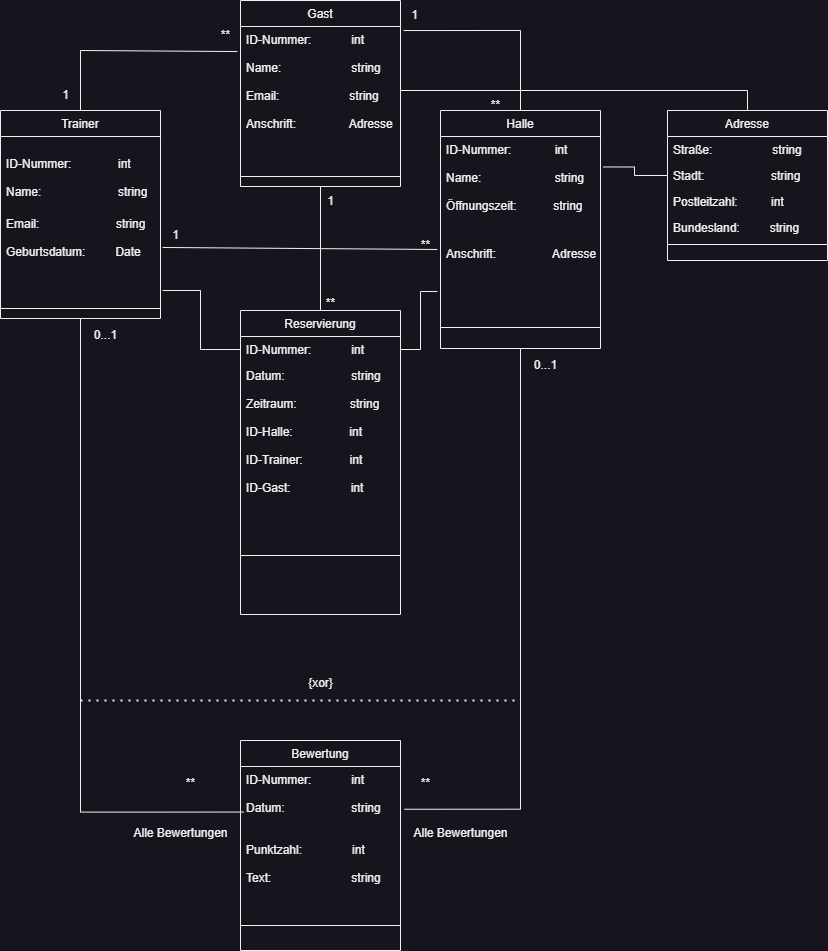

The diagram above was exported from draw.io. Its source (the exported page's mxGraphModel, read from the mxfile embedded in the PNG):
<mxGraphModel dx="1434" dy="844" grid="1" gridSize="10" guides="1" tooltips="1" connect="1" arrows="1" fold="1" page="1" pageScale="1" pageWidth="827" pageHeight="1169" math="0" shadow="0">
  <root>
    <mxCell id="WIyWlLk6GJQsqaUBKTNV-0" />
    <mxCell id="WIyWlLk6GJQsqaUBKTNV-1" parent="WIyWlLk6GJQsqaUBKTNV-0" />
    <mxCell id="zkfFHV4jXpPFQw0GAbJ--0" value="Halle" style="swimlane;fontStyle=0;align=center;verticalAlign=top;childLayout=stackLayout;horizontal=1;startSize=26;horizontalStack=0;resizeParent=1;resizeLast=0;collapsible=1;marginBottom=0;rounded=0;shadow=0;strokeWidth=1;" parent="WIyWlLk6GJQsqaUBKTNV-1" vertex="1">
      <mxGeometry x="440" y="150" width="160" height="238" as="geometry">
        <mxRectangle x="230" y="140" width="160" height="26" as="alternateBounds" />
      </mxGeometry>
    </mxCell>
    <mxCell id="zkfFHV4jXpPFQw0GAbJ--2" value="ID-Nummer:             int&#10;&#10;Name:                      string&#10;&#10;Öffnungszeit:           string&#10;&#10;&#10;" style="text;align=left;verticalAlign=top;spacingLeft=4;spacingRight=4;overflow=hidden;rotatable=0;points=[[0,0.5],[1,0.5]];portConstraint=eastwest;rounded=0;shadow=0;html=0;" parent="zkfFHV4jXpPFQw0GAbJ--0" vertex="1">
      <mxGeometry y="26" width="160" height="104" as="geometry" />
    </mxCell>
    <mxCell id="zkfFHV4jXpPFQw0GAbJ--5" value="Anschrift:                 Adresse" style="text;align=left;verticalAlign=top;spacingLeft=4;spacingRight=4;overflow=hidden;rotatable=0;points=[[0,0.5],[1,0.5]];portConstraint=eastwest;" parent="zkfFHV4jXpPFQw0GAbJ--0" vertex="1">
      <mxGeometry y="130" width="160" height="66" as="geometry" />
    </mxCell>
    <mxCell id="zkfFHV4jXpPFQw0GAbJ--4" value="" style="line;html=1;strokeWidth=1;align=left;verticalAlign=middle;spacingTop=-1;spacingLeft=3;spacingRight=3;rotatable=0;labelPosition=right;points=[];portConstraint=eastwest;" parent="zkfFHV4jXpPFQw0GAbJ--0" vertex="1">
      <mxGeometry y="196" width="160" height="42" as="geometry" />
    </mxCell>
    <mxCell id="pmF_sSyVfRtCo5sMsE6q-18" style="edgeStyle=orthogonalEdgeStyle;rounded=0;orthogonalLoop=1;jettySize=auto;html=1;entryX=0.5;entryY=0;entryDx=0;entryDy=0;endArrow=none;endFill=0;" parent="WIyWlLk6GJQsqaUBKTNV-1" source="zkfFHV4jXpPFQw0GAbJ--6" target="zkfFHV4jXpPFQw0GAbJ--17" edge="1">
      <mxGeometry relative="1" as="geometry">
        <Array as="points">
          <mxPoint x="747" y="130" />
        </Array>
      </mxGeometry>
    </mxCell>
    <mxCell id="SGc4ZQadHgqYDZFhqfuT-8" style="edgeStyle=orthogonalEdgeStyle;rounded=0;orthogonalLoop=1;jettySize=auto;html=1;entryX=0.55;entryY=0.003;entryDx=0;entryDy=0;endArrow=none;endFill=0;entryPerimeter=0;" parent="WIyWlLk6GJQsqaUBKTNV-1" source="zkfFHV4jXpPFQw0GAbJ--6" target="pmF_sSyVfRtCo5sMsE6q-24" edge="1">
      <mxGeometry relative="1" as="geometry">
        <Array as="points">
          <mxPoint x="320" y="351" />
        </Array>
      </mxGeometry>
    </mxCell>
    <mxCell id="zkfFHV4jXpPFQw0GAbJ--6" value="Gast" style="swimlane;fontStyle=0;align=center;verticalAlign=top;childLayout=stackLayout;horizontal=1;startSize=26;horizontalStack=0;resizeParent=1;resizeLast=0;collapsible=1;marginBottom=0;rounded=0;shadow=0;strokeWidth=1;" parent="WIyWlLk6GJQsqaUBKTNV-1" vertex="1">
      <mxGeometry x="240" y="40" width="160" height="186" as="geometry">
        <mxRectangle x="130" y="380" width="160" height="26" as="alternateBounds" />
      </mxGeometry>
    </mxCell>
    <mxCell id="zkfFHV4jXpPFQw0GAbJ--8" value="ID-Nummer:            int  &#10;&#10;Name:                     string&#10;&#10;Email:                     string&#10;&#10;" style="text;align=left;verticalAlign=top;spacingLeft=4;spacingRight=4;overflow=hidden;rotatable=0;points=[[0,0.5],[1,0.5]];portConstraint=eastwest;rounded=0;shadow=0;html=0;" parent="zkfFHV4jXpPFQw0GAbJ--6" vertex="1">
      <mxGeometry y="26" width="160" height="84" as="geometry" />
    </mxCell>
    <mxCell id="zkfFHV4jXpPFQw0GAbJ--10" value="Anschrift:                Adresse " style="text;align=left;verticalAlign=top;spacingLeft=4;spacingRight=4;overflow=hidden;rotatable=0;points=[[0,0.5],[1,0.5]];portConstraint=eastwest;fontStyle=0" parent="zkfFHV4jXpPFQw0GAbJ--6" vertex="1">
      <mxGeometry y="110" width="160" height="56" as="geometry" />
    </mxCell>
    <mxCell id="zkfFHV4jXpPFQw0GAbJ--9" value="" style="line;html=1;strokeWidth=1;align=left;verticalAlign=middle;spacingTop=-1;spacingLeft=3;spacingRight=3;rotatable=0;labelPosition=right;points=[];portConstraint=eastwest;" parent="zkfFHV4jXpPFQw0GAbJ--6" vertex="1">
      <mxGeometry y="166" width="160" height="20" as="geometry" />
    </mxCell>
    <mxCell id="zkfFHV4jXpPFQw0GAbJ--17" value="Adresse" style="swimlane;fontStyle=0;align=center;verticalAlign=top;childLayout=stackLayout;horizontal=1;startSize=26;horizontalStack=0;resizeParent=1;resizeLast=0;collapsible=1;marginBottom=0;rounded=0;shadow=0;strokeWidth=1;" parent="WIyWlLk6GJQsqaUBKTNV-1" vertex="1">
      <mxGeometry x="667" y="150" width="160" height="150" as="geometry">
        <mxRectangle x="550" y="140" width="160" height="26" as="alternateBounds" />
      </mxGeometry>
    </mxCell>
    <mxCell id="zkfFHV4jXpPFQw0GAbJ--18" value="Straße:                  string" style="text;align=left;verticalAlign=top;spacingLeft=4;spacingRight=4;overflow=hidden;rotatable=0;points=[[0,0.5],[1,0.5]];portConstraint=eastwest;" parent="zkfFHV4jXpPFQw0GAbJ--17" vertex="1">
      <mxGeometry y="26" width="160" height="26" as="geometry" />
    </mxCell>
    <mxCell id="zkfFHV4jXpPFQw0GAbJ--19" value="Stadt:                    string" style="text;align=left;verticalAlign=top;spacingLeft=4;spacingRight=4;overflow=hidden;rotatable=0;points=[[0,0.5],[1,0.5]];portConstraint=eastwest;rounded=0;shadow=0;html=0;" parent="zkfFHV4jXpPFQw0GAbJ--17" vertex="1">
      <mxGeometry y="52" width="160" height="26" as="geometry" />
    </mxCell>
    <mxCell id="zkfFHV4jXpPFQw0GAbJ--21" value="Postleitzahl:          int" style="text;align=left;verticalAlign=top;spacingLeft=4;spacingRight=4;overflow=hidden;rotatable=0;points=[[0,0.5],[1,0.5]];portConstraint=eastwest;rounded=0;shadow=0;html=0;" parent="zkfFHV4jXpPFQw0GAbJ--17" vertex="1">
      <mxGeometry y="78" width="160" height="26" as="geometry" />
    </mxCell>
    <mxCell id="zkfFHV4jXpPFQw0GAbJ--22" value="Bundesland:         string" style="text;align=left;verticalAlign=top;spacingLeft=4;spacingRight=4;overflow=hidden;rotatable=0;points=[[0,0.5],[1,0.5]];portConstraint=eastwest;rounded=0;shadow=0;html=0;" parent="zkfFHV4jXpPFQw0GAbJ--17" vertex="1">
      <mxGeometry y="104" width="160" height="26" as="geometry" />
    </mxCell>
    <mxCell id="zkfFHV4jXpPFQw0GAbJ--23" value="" style="line;html=1;strokeWidth=1;align=left;verticalAlign=middle;spacingTop=-1;spacingLeft=3;spacingRight=3;rotatable=0;labelPosition=right;points=[];portConstraint=eastwest;" parent="zkfFHV4jXpPFQw0GAbJ--17" vertex="1">
      <mxGeometry y="130" width="160" height="8" as="geometry" />
    </mxCell>
    <mxCell id="pmF_sSyVfRtCo5sMsE6q-10" value="Trainer" style="swimlane;fontStyle=0;align=center;verticalAlign=top;childLayout=stackLayout;horizontal=1;startSize=26;horizontalStack=0;resizeParent=1;resizeLast=0;collapsible=1;marginBottom=0;rounded=0;shadow=0;strokeWidth=1;" parent="WIyWlLk6GJQsqaUBKTNV-1" vertex="1">
      <mxGeometry y="150" width="160" height="208" as="geometry">
        <mxRectangle x="130" y="380" width="160" height="26" as="alternateBounds" />
      </mxGeometry>
    </mxCell>
    <mxCell id="pmF_sSyVfRtCo5sMsE6q-11" value="&#10;ID-Nummer:              int&#10;&#10;Name:                       string&#10;&#10;&#10;" style="text;align=left;verticalAlign=top;spacingLeft=4;spacingRight=4;overflow=hidden;rotatable=0;points=[[0,0.5],[1,0.5]];portConstraint=eastwest;" parent="pmF_sSyVfRtCo5sMsE6q-10" vertex="1">
      <mxGeometry y="26" width="160" height="74" as="geometry" />
    </mxCell>
    <mxCell id="pmF_sSyVfRtCo5sMsE6q-12" value="Email:                       string&#10;&#10;Geburtsdatum:         Date&#10;" style="text;align=left;verticalAlign=top;spacingLeft=4;spacingRight=4;overflow=hidden;rotatable=0;points=[[0,0.5],[1,0.5]];portConstraint=eastwest;rounded=0;shadow=0;html=0;" parent="pmF_sSyVfRtCo5sMsE6q-10" vertex="1">
      <mxGeometry y="100" width="160" height="88" as="geometry" />
    </mxCell>
    <mxCell id="pmF_sSyVfRtCo5sMsE6q-13" value="" style="line;html=1;strokeWidth=1;align=left;verticalAlign=middle;spacingTop=-1;spacingLeft=3;spacingRight=3;rotatable=0;labelPosition=right;points=[];portConstraint=eastwest;" parent="pmF_sSyVfRtCo5sMsE6q-10" vertex="1">
      <mxGeometry y="188" width="160" height="20" as="geometry" />
    </mxCell>
    <mxCell id="pmF_sSyVfRtCo5sMsE6q-24" value="Reservierung" style="swimlane;fontStyle=0;align=center;verticalAlign=top;childLayout=stackLayout;horizontal=1;startSize=26;horizontalStack=0;resizeParent=1;resizeLast=0;collapsible=1;marginBottom=0;rounded=0;shadow=0;strokeWidth=1;" parent="WIyWlLk6GJQsqaUBKTNV-1" vertex="1">
      <mxGeometry x="240" y="350" width="160" height="304" as="geometry">
        <mxRectangle x="130" y="380" width="160" height="26" as="alternateBounds" />
      </mxGeometry>
    </mxCell>
    <mxCell id="pmF_sSyVfRtCo5sMsE6q-25" value="ID-Nummer:            int" style="text;align=left;verticalAlign=top;spacingLeft=4;spacingRight=4;overflow=hidden;rotatable=0;points=[[0,0.5],[1,0.5]];portConstraint=eastwest;" parent="pmF_sSyVfRtCo5sMsE6q-24" vertex="1">
      <mxGeometry y="26" width="160" height="26" as="geometry" />
    </mxCell>
    <mxCell id="pmF_sSyVfRtCo5sMsE6q-26" value="Datum:                    string&#10;&#10;Zeitraum:                string&#10;&#10;ID-Halle:                 int&#10;&#10;ID-Trainer:              int&#10;&#10;ID-Gast:                  int" style="text;align=left;verticalAlign=top;spacingLeft=4;spacingRight=4;overflow=hidden;rotatable=0;points=[[0,0.5],[1,0.5]];portConstraint=eastwest;rounded=0;shadow=0;html=0;" parent="pmF_sSyVfRtCo5sMsE6q-24" vertex="1">
      <mxGeometry y="52" width="160" height="148" as="geometry" />
    </mxCell>
    <mxCell id="pmF_sSyVfRtCo5sMsE6q-27" value="" style="line;html=1;strokeWidth=1;align=left;verticalAlign=middle;spacingTop=-1;spacingLeft=3;spacingRight=3;rotatable=0;labelPosition=right;points=[];portConstraint=eastwest;" parent="pmF_sSyVfRtCo5sMsE6q-24" vertex="1">
      <mxGeometry y="200" width="160" height="90" as="geometry" />
    </mxCell>
    <mxCell id="qvO5_aTfBM72eq69uGLC-3" value="1" style="text;html=1;align=center;verticalAlign=middle;resizable=0;points=[];autosize=1;strokeColor=none;fillColor=none;" parent="WIyWlLk6GJQsqaUBKTNV-1" vertex="1">
      <mxGeometry x="50" y="120" width="30" height="30" as="geometry" />
    </mxCell>
    <mxCell id="qvO5_aTfBM72eq69uGLC-9" value="Bewertung" style="swimlane;fontStyle=0;align=center;verticalAlign=top;childLayout=stackLayout;horizontal=1;startSize=26;horizontalStack=0;resizeParent=1;resizeLast=0;collapsible=1;marginBottom=0;rounded=0;shadow=0;strokeWidth=1;" parent="WIyWlLk6GJQsqaUBKTNV-1" vertex="1">
      <mxGeometry x="240" y="780" width="160" height="210" as="geometry">
        <mxRectangle x="130" y="380" width="160" height="26" as="alternateBounds" />
      </mxGeometry>
    </mxCell>
    <mxCell id="qvO5_aTfBM72eq69uGLC-11" value="ID-Nummer:            int&#10;&#10;Datum:                    string&#10;&#10;&#10;Punktzahl:               int&#10;&#10;Text:                        string&#10;" style="text;align=left;verticalAlign=top;spacingLeft=4;spacingRight=4;overflow=hidden;rotatable=0;points=[[0,0.5],[1,0.5]];portConstraint=eastwest;rounded=0;shadow=0;html=0;" parent="qvO5_aTfBM72eq69uGLC-9" vertex="1">
      <mxGeometry y="26" width="160" height="134" as="geometry" />
    </mxCell>
    <mxCell id="qvO5_aTfBM72eq69uGLC-12" value="" style="line;html=1;strokeWidth=1;align=left;verticalAlign=middle;spacingTop=-1;spacingLeft=3;spacingRight=3;rotatable=0;labelPosition=right;points=[];portConstraint=eastwest;" parent="qvO5_aTfBM72eq69uGLC-9" vertex="1">
      <mxGeometry y="160" width="160" height="50" as="geometry" />
    </mxCell>
    <mxCell id="SGc4ZQadHgqYDZFhqfuT-7" style="edgeStyle=orthogonalEdgeStyle;rounded=0;orthogonalLoop=1;jettySize=auto;html=1;entryX=1.019;entryY=0.293;entryDx=0;entryDy=0;entryPerimeter=0;endArrow=none;endFill=0;" parent="WIyWlLk6GJQsqaUBKTNV-1" source="zkfFHV4jXpPFQw0GAbJ--19" target="zkfFHV4jXpPFQw0GAbJ--2" edge="1">
      <mxGeometry relative="1" as="geometry">
        <Array as="points">
          <mxPoint x="634" y="215" />
          <mxPoint x="634" y="207" />
        </Array>
      </mxGeometry>
    </mxCell>
    <mxCell id="SGc4ZQadHgqYDZFhqfuT-10" value="**" style="text;html=1;align=center;verticalAlign=middle;resizable=0;points=[];autosize=1;strokeColor=none;fillColor=none;" parent="WIyWlLk6GJQsqaUBKTNV-1" vertex="1">
      <mxGeometry x="315" y="328" width="30" height="30" as="geometry" />
    </mxCell>
    <mxCell id="SGc4ZQadHgqYDZFhqfuT-11" style="edgeStyle=orthogonalEdgeStyle;rounded=0;orthogonalLoop=1;jettySize=auto;html=1;entryX=1.013;entryY=0.909;entryDx=0;entryDy=0;entryPerimeter=0;endArrow=none;endFill=0;" parent="WIyWlLk6GJQsqaUBKTNV-1" source="pmF_sSyVfRtCo5sMsE6q-25" target="pmF_sSyVfRtCo5sMsE6q-12" edge="1">
      <mxGeometry relative="1" as="geometry" />
    </mxCell>
    <mxCell id="SGc4ZQadHgqYDZFhqfuT-12" style="edgeStyle=orthogonalEdgeStyle;rounded=0;orthogonalLoop=1;jettySize=auto;html=1;entryX=-0.019;entryY=0.773;entryDx=0;entryDy=0;entryPerimeter=0;endArrow=none;endFill=0;" parent="WIyWlLk6GJQsqaUBKTNV-1" source="pmF_sSyVfRtCo5sMsE6q-25" target="zkfFHV4jXpPFQw0GAbJ--5" edge="1">
      <mxGeometry relative="1" as="geometry" />
    </mxCell>
    <mxCell id="aJcMSssZuoDXMt2ELIzL-0" style="edgeStyle=orthogonalEdgeStyle;rounded=0;orthogonalLoop=1;jettySize=auto;html=1;entryX=0.019;entryY=0.34;entryDx=0;entryDy=0;entryPerimeter=0;endArrow=none;endFill=0;" parent="WIyWlLk6GJQsqaUBKTNV-1" source="pmF_sSyVfRtCo5sMsE6q-10" target="qvO5_aTfBM72eq69uGLC-11" edge="1">
      <mxGeometry relative="1" as="geometry" />
    </mxCell>
    <mxCell id="aJcMSssZuoDXMt2ELIzL-1" style="edgeStyle=orthogonalEdgeStyle;rounded=0;orthogonalLoop=1;jettySize=auto;html=1;entryX=1.025;entryY=0.319;entryDx=0;entryDy=0;entryPerimeter=0;endArrow=none;endFill=0;" parent="WIyWlLk6GJQsqaUBKTNV-1" source="zkfFHV4jXpPFQw0GAbJ--0" target="qvO5_aTfBM72eq69uGLC-11" edge="1">
      <mxGeometry relative="1" as="geometry" />
    </mxCell>
    <mxCell id="aJcMSssZuoDXMt2ELIzL-2" value="" style="endArrow=none;dashed=1;html=1;dashPattern=1 3;strokeWidth=2;rounded=0;" parent="WIyWlLk6GJQsqaUBKTNV-1" edge="1">
      <mxGeometry width="50" height="50" relative="1" as="geometry">
        <mxPoint x="80" y="740" as="sourcePoint" />
        <mxPoint x="520" y="740" as="targetPoint" />
      </mxGeometry>
    </mxCell>
    <mxCell id="aJcMSssZuoDXMt2ELIzL-3" value="{xor}" style="text;html=1;align=center;verticalAlign=middle;resizable=0;points=[];autosize=1;strokeColor=none;fillColor=none;" parent="WIyWlLk6GJQsqaUBKTNV-1" vertex="1">
      <mxGeometry x="295" y="708" width="50" height="30" as="geometry" />
    </mxCell>
    <mxCell id="aJcMSssZuoDXMt2ELIzL-4" value="0...1" style="text;html=1;align=center;verticalAlign=middle;resizable=0;points=[];autosize=1;strokeColor=none;fillColor=none;" parent="WIyWlLk6GJQsqaUBKTNV-1" vertex="1">
      <mxGeometry x="80" y="360" width="50" height="30" as="geometry" />
    </mxCell>
    <mxCell id="aJcMSssZuoDXMt2ELIzL-5" value="**" style="text;html=1;align=center;verticalAlign=middle;resizable=0;points=[];autosize=1;strokeColor=none;fillColor=none;" parent="WIyWlLk6GJQsqaUBKTNV-1" vertex="1">
      <mxGeometry x="175" y="808" width="30" height="30" as="geometry" />
    </mxCell>
    <mxCell id="aJcMSssZuoDXMt2ELIzL-6" value="**" style="text;html=1;align=center;verticalAlign=middle;resizable=0;points=[];autosize=1;strokeColor=none;fillColor=none;" parent="WIyWlLk6GJQsqaUBKTNV-1" vertex="1">
      <mxGeometry x="410" y="808" width="30" height="30" as="geometry" />
    </mxCell>
    <mxCell id="aJcMSssZuoDXMt2ELIzL-8" value="" style="endArrow=none;html=1;rounded=0;entryX=-0.019;entryY=0.298;entryDx=0;entryDy=0;entryPerimeter=0;exitX=0.5;exitY=0;exitDx=0;exitDy=0;" parent="WIyWlLk6GJQsqaUBKTNV-1" source="pmF_sSyVfRtCo5sMsE6q-10" target="zkfFHV4jXpPFQw0GAbJ--8" edge="1">
      <mxGeometry width="50" height="50" relative="1" as="geometry">
        <mxPoint x="390" y="350" as="sourcePoint" />
        <mxPoint x="440" y="300" as="targetPoint" />
        <Array as="points">
          <mxPoint x="80" y="90" />
        </Array>
      </mxGeometry>
    </mxCell>
    <mxCell id="aJcMSssZuoDXMt2ELIzL-9" value="**" style="text;html=1;align=center;verticalAlign=middle;resizable=0;points=[];autosize=1;strokeColor=none;fillColor=none;" parent="WIyWlLk6GJQsqaUBKTNV-1" vertex="1">
      <mxGeometry x="210" y="60" width="30" height="30" as="geometry" />
    </mxCell>
    <mxCell id="aJcMSssZuoDXMt2ELIzL-12" value="Alle Bewertungen" style="text;html=1;align=center;verticalAlign=middle;resizable=0;points=[];autosize=1;strokeColor=none;fillColor=none;" parent="WIyWlLk6GJQsqaUBKTNV-1" vertex="1">
      <mxGeometry x="120" y="858" width="120" height="30" as="geometry" />
    </mxCell>
    <mxCell id="aJcMSssZuoDXMt2ELIzL-13" value="Alle Bewertungen" style="text;html=1;align=center;verticalAlign=middle;resizable=0;points=[];autosize=1;strokeColor=none;fillColor=none;" parent="WIyWlLk6GJQsqaUBKTNV-1" vertex="1">
      <mxGeometry x="400" y="858" width="120" height="30" as="geometry" />
    </mxCell>
    <mxCell id="aJcMSssZuoDXMt2ELIzL-14" value="1" style="text;html=1;align=center;verticalAlign=middle;resizable=0;points=[];autosize=1;strokeColor=none;fillColor=none;" parent="WIyWlLk6GJQsqaUBKTNV-1" vertex="1">
      <mxGeometry x="315" y="226" width="30" height="30" as="geometry" />
    </mxCell>
    <mxCell id="aJcMSssZuoDXMt2ELIzL-15" value="" style="endArrow=none;html=1;rounded=0;exitX=1.019;exitY=0.048;exitDx=0;exitDy=0;exitPerimeter=0;entryX=0.5;entryY=0;entryDx=0;entryDy=0;" parent="WIyWlLk6GJQsqaUBKTNV-1" source="zkfFHV4jXpPFQw0GAbJ--8" target="zkfFHV4jXpPFQw0GAbJ--0" edge="1">
      <mxGeometry width="50" height="50" relative="1" as="geometry">
        <mxPoint x="420" y="370" as="sourcePoint" />
        <mxPoint x="520" y="70" as="targetPoint" />
        <Array as="points">
          <mxPoint x="520" y="70" />
        </Array>
      </mxGeometry>
    </mxCell>
    <mxCell id="aJcMSssZuoDXMt2ELIzL-16" value="**" style="text;html=1;align=center;verticalAlign=middle;resizable=0;points=[];autosize=1;strokeColor=none;fillColor=none;" parent="WIyWlLk6GJQsqaUBKTNV-1" vertex="1">
      <mxGeometry x="480" y="130" width="30" height="30" as="geometry" />
    </mxCell>
    <mxCell id="aJcMSssZuoDXMt2ELIzL-18" value="1" style="text;html=1;align=center;verticalAlign=middle;resizable=0;points=[];autosize=1;strokeColor=none;fillColor=none;" parent="WIyWlLk6GJQsqaUBKTNV-1" vertex="1">
      <mxGeometry x="399" y="40" width="30" height="30" as="geometry" />
    </mxCell>
    <mxCell id="aJcMSssZuoDXMt2ELIzL-20" value="" style="endArrow=none;html=1;rounded=0;exitX=1.013;exitY=0.42;exitDx=0;exitDy=0;exitPerimeter=0;entryX=-0.019;entryY=0.136;entryDx=0;entryDy=0;entryPerimeter=0;" parent="WIyWlLk6GJQsqaUBKTNV-1" source="pmF_sSyVfRtCo5sMsE6q-12" target="zkfFHV4jXpPFQw0GAbJ--5" edge="1">
      <mxGeometry width="50" height="50" relative="1" as="geometry">
        <mxPoint x="460" y="420" as="sourcePoint" />
        <mxPoint x="510" y="370" as="targetPoint" />
      </mxGeometry>
    </mxCell>
    <mxCell id="aJcMSssZuoDXMt2ELIzL-21" value="1" style="text;html=1;align=center;verticalAlign=middle;resizable=0;points=[];autosize=1;strokeColor=none;fillColor=none;" parent="WIyWlLk6GJQsqaUBKTNV-1" vertex="1">
      <mxGeometry x="160" y="260" width="30" height="30" as="geometry" />
    </mxCell>
    <mxCell id="aJcMSssZuoDXMt2ELIzL-22" value="**" style="text;html=1;align=center;verticalAlign=middle;resizable=0;points=[];autosize=1;strokeColor=none;fillColor=none;" parent="WIyWlLk6GJQsqaUBKTNV-1" vertex="1">
      <mxGeometry x="410" y="270" width="30" height="30" as="geometry" />
    </mxCell>
    <mxCell id="aJcMSssZuoDXMt2ELIzL-23" value="0...1" style="text;html=1;align=center;verticalAlign=middle;resizable=0;points=[];autosize=1;strokeColor=none;fillColor=none;" parent="WIyWlLk6GJQsqaUBKTNV-1" vertex="1">
      <mxGeometry x="520" y="390" width="50" height="30" as="geometry" />
    </mxCell>
  </root>
</mxGraphModel>